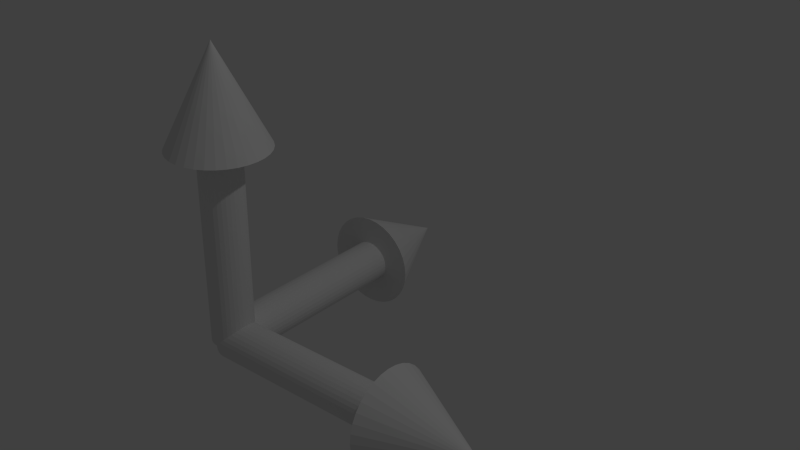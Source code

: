 # Source: gizmo.blend  (saved by Blender 2.68.0; exported with 4.5.12 LTS)
import bpy
from mathutils import Matrix  # noqa: F401  (used for matrix-valued properties, if any)

bpy.ops.wm.read_factory_settings(use_empty=True)
scene = bpy.context.scene
scene.name = 'Scene'

# ---- collections
col_collection_1 = bpy.data.collections.new('Collection 1'); scene.collection.children.link(col_collection_1)

# ---- materials (node trees are filled in below, after node groups)
mat_gizmo = bpy.data.materials.new('gizmo')
mat_gizmo.alpha_threshold = 0.0
mat_gizmo.use_transparent_shadow = False
mat_gizmo.roughness = 0.5
mat_gizmo.line_color = (0.0, 0.0, 0.0, 1.0)

# ---- material node trees

# ---- world
world_world = bpy.data.worlds.new('World'); scene.world = world_world
world_world.color = (0.05088, 0.05088, 0.05088)
world_world.use_sun_shadow = False
world_world.sun_shadow_jitter_overblur = 0.0
world_world.cycles.sampling_method = 'MANUAL'
world_world.cycles.sample_map_resolution = 256

# ---- cameras
cam_camera = bpy.data.cameras.new('Camera')
cam_camera.clip_end = 100.0
cam_camera.lens = 35.0
cam_camera.sensor_width = 32.0
cam_camera.sensor_height = 18.0
cam_camera.ortho_scale = 7.314
cam_camera.dof.focus_distance = 0.0
cam_camera.dof.aperture_fstop = 128.0

# ---- lights
light_lamp = bpy.data.lights.new('Lamp', 'POINT')
light_lamp.transmission_factor = 0.0
light_lamp.cutoff_distance = 30.0
light_lamp.energy = 100.0
light_lamp.shadow_buffer_clip_start = 1.001
light_lamp.shadow_soft_size = 0.1
light_lamp.shadow_maximum_resolution = 0.006
light_lamp.use_absolute_resolution = True
light_lamp.cycles.use_multiple_importance_sampling = False

# ---- meshes
me_cone_002 = bpy.data.meshes.new('Cone.002')
me_cone_002.from_pydata([(0.0, 0.3, 1.2), (0.05853, 0.2942, 1.2), (0.1148, 0.2772, 1.2), (0.1667, 0.2494, 1.2), (0.2121, 0.2121, 1.2), (0.2494, 0.1667, 1.2), (0.2772, 0.1148, 1.2), (0.2942, 0.05853, 1.2), (0.3, 2.265e-08, 1.2), (-0.001847, 0.00372, 1.8), (0.2942, -0.05853, 1.2), (0.2772, -0.1148, 1.2), (0.2494, -0.1667, 1.2), (0.2121, -0.2121, 1.2), (0.1667, -0.2494, 1.2), (0.1148, -0.2772, 1.2), (0.05853, -0.2942, 1.2), (-9.775e-08, -0.3, 1.2), (-0.05853, -0.2942, 1.2), (-0.1148, -0.2772, 1.2), (-0.1667, -0.2494, 1.2), (-0.2121, -0.2121, 1.2), (-0.2494, -0.1667, 1.2), (-0.2772, -0.1148, 1.2), (-0.2942, -0.05853, 1.2), (-0.3, 2.897e-07, 1.2), (-0.2942, 0.05853, 1.2), (-0.2772, 0.1148, 1.2), (-0.2494, 0.1667, 1.2), (-0.2121, 0.2121, 1.2), (-0.1667, 0.2494, 1.2), (-0.1148, 0.2772, 1.2), (-0.05853, 0.2942, 1.2), (-0.002611, 0.1315, 1.201), (0.02299, 0.1287, 1.2), (0.04767, 0.121, 1.2), (0.07049, 0.1087, 1.2), (0.09056, 0.09231, 1.2), (0.1071, 0.07245, 1.2), (0.1195, 0.04988, 1.2), (0.1273, 0.02546, 1.2), (0.1301, 0.0001288, 1.2), (0.128, -0.02513, 1.2), (0.1208, -0.04936, 1.199), (0.109, -0.07162, 1.199), (0.09296, -0.09106, 1.199), (0.07332, -0.1069, 1.199), (0.05082, -0.1186, 1.199), (0.02633, -0.1257, 1.199), (0.000793, -0.1278, 1.199), (-0.02481, -0.125, 1.199), (-0.04949, -0.1173, 1.2), (-0.0723, -0.105, 1.2), (-0.09237, -0.08865, 1.2), (-0.1089, -0.06879, 1.2), (-0.1213, -0.04622, 1.2), (-0.1291, -0.0218, 1.2), (-0.132, 0.003533, 1.2), (-0.1298, 0.0288, 1.2), (-0.1226, 0.05302, 1.2), (-0.1108, 0.07528, 1.201), (-0.09478, 0.09472, 1.201), (-0.07513, 0.1106, 1.201), (-0.05263, 0.1223, 1.201), (-0.02815, 0.1293, 1.201), (-0.0007353, 0.1277, 0.0006048), (0.02486, 0.1249, 0.0005378), (0.04955, 0.1172, 0.000451), (0.07236, 0.1049, 0.000348), (0.09243, 0.08854, 0.0002326), (0.109, 0.06868, 0.0001094), (0.1214, 0.0461, -1.711e-05), (0.1292, 0.02168, -0.0001419), (0.132, -0.003649, -0.0002601), (0.1298, -0.02891, -0.0003673), (0.1227, -0.05314, -0.0004595), (0.1109, -0.0754, -0.0005328), (0.09484, -0.09484, -0.0005847), (0.07519, -0.1107, -0.0006132), (0.05269, -0.1224, -0.000617), (0.0282, -0.1295, -0.000596), (0.002669, -0.1316, -0.0005511), (-0.02293, -0.1288, -0.000484), (-0.04761, -0.1211, -0.0003973), (-0.07043, -0.1088, -0.0002943), (-0.0905, -0.09243, -0.000179), (-0.1071, -0.07257, -5.567e-05), (-0.1195, -0.05, 7.075e-05), (-0.1272, -0.02557, 0.0001955), (-0.1301, -0.0002449, 0.0003138), (-0.1279, 0.02502, 0.000421), (-0.1208, 0.04925, 0.0005132), (-0.1089, 0.07151, 0.0005866), (-0.09291, 0.09094, 0.0006384), (-0.07326, 0.1068, 0.0006668), (-0.05076, 0.1185, 0.0006707), (-0.02627, 0.1256, 0.0006497)], [], [(31, 9, 32), (0, 9, 1), (32, 9, 0), (1, 9, 2), (30, 9, 31), (29, 9, 30), (28, 9, 29), (27, 9, 28), (26, 9, 27), (25, 9, 26), (24, 9, 25), (23, 9, 24), (22, 9, 23), (21, 9, 22), (20, 9, 21), (19, 9, 20), (18, 9, 19), (17, 9, 18), (16, 9, 17), (15, 9, 16), (14, 9, 15), (13, 9, 14), (12, 9, 13), (11, 9, 12), (10, 9, 11), (8, 9, 10), (7, 9, 8), (6, 9, 7), (5, 9, 6), (4, 9, 5), (3, 9, 4), (2, 9, 3), (19, 20, 52, 51), (38, 39, 71, 70), (16, 17, 49, 48), (32, 0, 33, 64), (13, 14, 46, 45), (29, 30, 62, 61), (10, 11, 43, 42), (26, 27, 59, 58), (23, 24, 56, 55), (5, 6, 39, 38), (20, 21, 53, 52), (17, 18, 50, 49), (14, 15, 47, 46), (30, 31, 63, 62), (11, 12, 44, 43), (27, 28, 60, 59), (24, 25, 57, 56), (6, 7, 40, 39), (21, 22, 54, 53), (3, 4, 37, 36), (1, 2, 35, 34), (18, 19, 51, 50), (0, 1, 34, 33), (15, 16, 48, 47), (31, 32, 64, 63), (12, 13, 45, 44), (28, 29, 61, 60), (8, 10, 42, 41), (25, 26, 58, 57), (7, 8, 41, 40), (22, 23, 55, 54), (4, 5, 38, 37), (2, 3, 36, 35), (65, 66, 67, 68, 69, 70, 71, 72, 73, 74, 75, 76, 77, 78, 79, 80, 81, 82, 83, 84, 85, 86, 87, 88, 89, 90, 91, 92, 93, 94, 95, 96), (35, 36, 68, 67), (64, 33, 65, 96), (61, 62, 94, 93), (58, 59, 91, 90), (55, 56, 88, 87), (52, 53, 85, 84), (49, 50, 82, 81), (46, 47, 79, 78), (43, 44, 76, 75), (40, 41, 73, 72), (37, 38, 70, 69), (34, 35, 67, 66), (63, 64, 96, 95), (60, 61, 93, 92), (57, 58, 90, 89), (54, 55, 87, 86), (51, 52, 84, 83), (48, 49, 81, 80), (45, 46, 78, 77), (42, 43, 75, 74), (39, 40, 72, 71), (36, 37, 69, 68), (33, 34, 66, 65), (62, 63, 95, 94), (59, 60, 92, 91), (56, 57, 89, 88), (53, 54, 86, 85), (50, 51, 83, 82), (47, 48, 80, 79), (44, 45, 77, 76), (41, 42, 74, 73)])
_uv = me_cone_002.uv_layers.new(name='UVMap')
_uv.uv.foreach_set('vector', [0.055, 0.43, 0.195, 0.43, 0.195, 0.57, 0.055, 0.43, 0.195, 0.43, 0.195, 0.57, 0.055, 0.43, 0.195, 0.43, 0.195, 0.57, 0.055, 0.43, 0.195, 0.43, 0.195, 0.57, 0.055, 0.43, 0.195, 0.43, 0.195, 0.57, 0.055, 0.43, 0.195, 0.43, 0.195, 0.57, 0.055, 0.43, 0.195, 0.43, 0.195, 0.57, 0.055, 0.43, 0.195, 0.43, 0.195, 0.57, 0.055, 0.43, 0.195, 0.43, 0.195, 0.57, 0.055, 0.43, 0.195, 0.43, 0.195, 0.57, 0.055, 0.43, 0.195, 0.43, 0.195, 0.57, 0.055, 0.43, 0.195, 0.43, 0.195, 0.57, 0.055, 0.43, 0.195, 0.43, 0.195, 0.57, 0.055, 0.43, 0.195, 0.43, 0.195, 0.57, 0.055, 0.43, 0.195, 0.43, 0.195, 0.57, 0.055, 0.43, 0.195, 0.43, 0.195, 0.57, 0.055, 0.43, 0.195, 0.43, 0.195, 0.57, 0.055, 0.43, 0.195, 0.43, 0.195, 0.57, 0.055, 0.43, 0.195, 0.43, 0.195, 0.57, 0.055, 0.43, 0.195, 0.43, 0.195, 0.57, 0.055, 0.43, 0.195, 0.43, 0.195, 0.57, 0.055, 0.43, 0.195, 0.43, 0.195, 0.57, 0.055, 0.43, 0.195, 0.43, 0.195, 0.57, 0.055, 0.43, 0.195, 0.43, 0.195, 0.57, 0.055, 0.43, 0.195, 0.43, 0.195, 0.57, 0.055, 0.43, 0.195, 0.43, 0.195, 0.57, 0.055, 0.43, 0.195, 0.43, 0.195, 0.57, 0.055, 0.43, 0.195, 0.43, 0.195, 0.57, 0.055, 0.43, 0.195, 0.43, 0.195, 0.57, 0.055, 0.43, 0.195, 0.43, 0.195, 0.57, 0.055, 0.43, 0.195, 0.43, 0.195, 0.57, 0.055, 0.43, 0.195, 0.43, 0.195, 0.57, 0.055, 0.43, 0.195, 0.43, 0.195, 0.57, 0.055, 0.57, 0.062, 0.437, 0.188, 0.437, 0.188, 0.563, 0.062, 0.563, 0.055, 0.43, 0.195, 0.43, 0.195, 0.57, 0.055, 0.57, 0.055, 0.43, 0.195, 0.43, 0.195, 0.57, 0.055, 0.57, 0.055, 0.43, 0.195, 0.43, 0.195, 0.57, 0.055, 0.57, 0.055, 0.43, 0.195, 0.43, 0.195, 0.57, 0.055, 0.57, 0.055, 0.43, 0.195, 0.43, 0.195, 0.57, 0.055, 0.57, 0.055, 0.43, 0.195, 0.43, 0.195, 0.57, 0.055, 0.57, 0.055, 0.43, 0.195, 0.43, 0.195, 0.57, 0.055, 0.57, 0.055, 0.43, 0.195, 0.43, 0.195, 0.57, 0.055, 0.57, 0.055, 0.43, 0.195, 0.43, 0.195, 0.57, 0.055, 0.57, 0.055, 0.43, 0.195, 0.43, 0.195, 0.57, 0.055, 0.57, 0.055, 0.43, 0.195, 0.43, 0.195, 0.57, 0.055, 0.57, 0.055, 0.43, 0.195, 0.43, 0.195, 0.57, 0.055, 0.57, 0.055, 0.43, 0.195, 0.43, 0.195, 0.57, 0.055, 0.57, 0.055, 0.43, 0.195, 0.43, 0.195, 0.57, 0.055, 0.57, 0.055, 0.43, 0.195, 0.43, 0.195, 0.57, 0.055, 0.57, 0.055, 0.43, 0.195, 0.43, 0.195, 0.57, 0.055, 0.57, 0.055, 0.43, 0.195, 0.43, 0.195, 0.57, 0.055, 0.57, 0.055, 0.43, 0.195, 0.43, 0.195, 0.57, 0.055, 0.57, 0.055, 0.43, 0.195, 0.43, 0.195, 0.57, 0.055, 0.57, 0.055, 0.43, 0.195, 0.43, 0.195, 0.57, 0.055, 0.57, 0.055, 0.43, 0.195, 0.43, 0.195, 0.57, 0.055, 0.57, 0.055, 0.43, 0.195, 0.43, 0.195, 0.57, 0.055, 0.57, 0.055, 0.43, 0.195, 0.43, 0.195, 0.57, 0.055, 0.57, 0.055, 0.43, 0.195, 0.43, 0.195, 0.57, 0.055, 0.57, 0.055, 0.43, 0.195, 0.43, 0.195, 0.57, 0.055, 0.57, 0.055, 0.43, 0.195, 0.43, 0.195, 0.57, 0.055, 0.57, 0.055, 0.43, 0.195, 0.43, 0.195, 0.57, 0.055, 0.57, 0.055, 0.43, 0.195, 0.43, 0.195, 0.57, 0.055, 0.57, 0.055, 0.43, 0.195, 0.43, 0.195, 0.57, 0.055, 0.57, 0.055, 0.43, 0.195, 0.43, 0.195, 0.57, 0.055, 0.57, 0.055, 0.43, 0.195, 0.43, 0.195, 0.57, 0.055, 0.57, 0.125, 0.563, 0.1373, 0.5618, 0.1491, 0.5582, 0.16, 0.5524, 0.1695, 0.5445, 0.1774, 0.535, 0.1832, 0.5241, 0.1868, 0.5123, 0.188, 0.5, 0.1868, 0.4877, 0.1832, 0.4759, 0.1774, 0.465, 0.1695, 0.4555, 0.16, 0.4476, 0.1491, 0.4418, 0.1373, 0.4382, 0.125, 0.437, 0.1127, 0.4382, 0.1009, 0.4418, 0.09, 0.4476, 0.08045, 0.4555, 0.07262, 0.465, 0.0668, 0.4759, 0.06321, 0.4877, 0.062, 0.5, 0.06321, 0.5123, 0.0668, 0.5241, 0.07262, 0.535, 0.08045, 0.5445, 0.09, 0.5524, 0.1009, 0.5582, 0.1127, 0.5618, 0.062, 0.437, 0.188, 0.437, 0.188, 0.563, 0.062, 0.563, 0.062, 0.437, 0.188, 0.437, 0.188, 0.563, 0.062, 0.563, 0.062, 0.437, 0.188, 0.437, 0.188, 0.563, 0.062, 0.563, 0.062, 0.437, 0.188, 0.437, 0.188, 0.563, 0.062, 0.563, 0.062, 0.437, 0.188, 0.437, 0.188, 0.563, 0.062, 0.563, 0.062, 0.437, 0.188, 0.437, 0.188, 0.563, 0.062, 0.563, 0.062, 0.437, 0.188, 0.437, 0.188, 0.563, 0.062, 0.563, 0.062, 0.437, 0.188, 0.437, 0.188, 0.563, 0.062, 0.563, 0.062, 0.437, 0.188, 0.437, 0.188, 0.563, 0.062, 0.563, 0.062, 0.437, 0.188, 0.437, 0.188, 0.563, 0.062, 0.563, 0.062, 0.437, 0.188, 0.437, 0.188, 0.563, 0.062, 0.563, 0.062, 0.437, 0.188, 0.437, 0.188, 0.563, 0.062, 0.563, 0.062, 0.437, 0.188, 0.437, 0.188, 0.563, 0.062, 0.563, 0.062, 0.437, 0.188, 0.437, 0.188, 0.563, 0.062, 0.563, 0.062, 0.437, 0.188, 0.437, 0.188, 0.563, 0.062, 0.563, 0.062, 0.437, 0.188, 0.437, 0.188, 0.563, 0.062, 0.563, 0.062, 0.437, 0.188, 0.437, 0.188, 0.563, 0.062, 0.563, 0.062, 0.437, 0.188, 0.437, 0.188, 0.563, 0.062, 0.563, 0.062, 0.437, 0.188, 0.437, 0.188, 0.563, 0.062, 0.563, 0.062, 0.437, 0.188, 0.437, 0.188, 0.563, 0.062, 0.563, 0.062, 0.437, 0.188, 0.437, 0.188, 0.563, 0.062, 0.563, 0.062, 0.437, 0.188, 0.437, 0.188, 0.563, 0.062, 0.563, 0.062, 0.437, 0.188, 0.437, 0.188, 0.563, 0.062, 0.563, 0.062, 0.437, 0.188, 0.437, 0.188, 0.563, 0.062, 0.563, 0.062, 0.437, 0.188, 0.437, 0.188, 0.563, 0.062, 0.563, 0.062, 0.437, 0.188, 0.437, 0.188, 0.563, 0.062, 0.563, 0.062, 0.437, 0.188, 0.437, 0.188, 0.563, 0.062, 0.563, 0.062, 0.437, 0.188, 0.437, 0.188, 0.563, 0.062, 0.563, 0.062, 0.437, 0.188, 0.437, 0.188, 0.563, 0.062, 0.563, 0.062, 0.437, 0.188, 0.437, 0.188, 0.563, 0.062, 0.563, 0.062, 0.437, 0.188, 0.437, 0.188, 0.563, 0.062, 0.563])
me_cone_002.materials.append(mat_gizmo)
me_cone_002.use_remesh_preserve_volume = False
me_cone_002.use_remesh_preserve_attributes = False
me_cone_002.use_mirror_vertex_groups = False
me_cone_002.update()
me_cone_001 = bpy.data.meshes.new('Cone.001')
me_cone_001.from_pydata([(0.0, 0.3, 1.2), (0.05853, 0.2942, 1.2), (0.1148, 0.2772, 1.2), (0.1667, 0.2494, 1.2), (0.2121, 0.2121, 1.2), (0.2494, 0.1667, 1.2), (0.2772, 0.1148, 1.2), (0.2942, 0.05853, 1.2), (0.3, 2.265e-08, 1.2), (-0.00206, 0.003863, 1.8), (0.2942, -0.05853, 1.2), (0.2772, -0.1148, 1.2), (0.2494, -0.1667, 1.2), (0.2121, -0.2121, 1.2), (0.1667, -0.2494, 1.2), (0.1148, -0.2772, 1.2), (0.05853, -0.2942, 1.2), (-9.775e-08, -0.3, 1.2), (-0.05853, -0.2942, 1.2), (-0.1148, -0.2772, 1.2), (-0.1667, -0.2494, 1.2), (-0.2121, -0.2121, 1.2), (-0.2494, -0.1667, 1.2), (-0.2772, -0.1148, 1.2), (-0.2942, -0.05853, 1.2), (-0.3, 2.897e-07, 1.2), (-0.2942, 0.05853, 1.2), (-0.2772, 0.1148, 1.2), (-0.2494, 0.1667, 1.2), (-0.2121, 0.2121, 1.2), (-0.1667, 0.2494, 1.2), (-0.1148, 0.2772, 1.2), (-0.05853, 0.2942, 1.2), (-0.001018, 0.1304, 1.201), (0.02406, 0.128, 1.2), (0.04817, 0.1206, 1.2), (0.07039, 0.1088, 1.2), (0.08986, 0.09278, 1.2), (0.1058, 0.0733, 1.2), (0.1177, 0.05108, 1.2), (0.125, 0.02697, 1.2), (0.1275, 0.001898, 1.2), (0.125, -0.02318, 1.2), (0.1177, -0.04729, 1.199), (0.1058, -0.06951, 1.199), (0.08987, -0.08898, 1.199), (0.07039, -0.105, 1.199), (0.04817, -0.1168, 1.199), (0.02406, -0.1242, 1.199), (-0.001011, -0.1266, 1.199), (-0.02608, -0.1242, 1.199), (-0.05019, -0.1168, 1.2), (-0.07241, -0.105, 1.2), (-0.09189, -0.08898, 1.2), (-0.1079, -0.0695, 1.2), (-0.1198, -0.04728, 1.2), (-0.1271, -0.02317, 1.2), (-0.1295, 0.001905, 1.2), (-0.1271, 0.02698, 1.2), (-0.1198, 0.05109, 1.2), (-0.1079, 0.07331, 1.201), (-0.0919, 0.09279, 1.201), (-0.07242, 0.1088, 1.201), (-0.0502, 0.1206, 1.201), (-0.02609, 0.128, 1.201), (0.001075, 0.1265, 0.0006286), (0.02615, 0.124, 0.0005546), (0.05026, 0.1167, 0.0004603), (0.07248, 0.1048, 0.0003495), (0.09195, 0.08886, 0.0002264), (0.1079, 0.06938, 9.561e-05), (0.1198, 0.04716, -3.779e-05), (0.1271, 0.02305, -0.0001686), (0.1296, -0.002025, -0.0002918), (0.1271, -0.0271, -0.0004028), (0.1198, -0.05121, -0.0004972), (0.1079, -0.07343, -0.0005714), (0.09196, -0.09291, -0.0006226), (0.07248, -0.1089, -0.0006487), (0.05026, -0.1208, -0.0006488), (0.02616, -0.1281, -0.0006229), (0.001082, -0.1305, -0.0005719), (-0.02399, -0.1281, -0.0004979), (-0.0481, -0.1208, -0.0004038), (-0.07032, -0.1089, -0.0002929), (-0.0898, -0.0929, -0.0001698), (-0.1058, -0.07342, -3.898e-05), (-0.1177, -0.0512, 9.441e-05), (-0.125, -0.02709, 0.0002252), (-0.1274, -0.002018, 0.0003485), (-0.125, 0.02306, 0.0004594), (-0.1177, 0.04717, 0.0005538), (-0.1058, 0.06939, 0.0006281), (-0.0898, 0.08886, 0.0006791), (-0.07033, 0.1048, 0.0007053), (-0.04811, 0.1167, 0.0007054), (-0.024, 0.124, 0.0006795)], [], [(31, 9, 32), (0, 9, 1), (32, 9, 0), (1, 9, 2), (30, 9, 31), (29, 9, 30), (28, 9, 29), (27, 9, 28), (26, 9, 27), (25, 9, 26), (24, 9, 25), (23, 9, 24), (22, 9, 23), (21, 9, 22), (20, 9, 21), (19, 9, 20), (18, 9, 19), (17, 9, 18), (16, 9, 17), (15, 9, 16), (14, 9, 15), (13, 9, 14), (12, 9, 13), (11, 9, 12), (10, 9, 11), (8, 9, 10), (7, 9, 8), (6, 9, 7), (5, 9, 6), (4, 9, 5), (3, 9, 4), (2, 9, 3), (19, 20, 52, 51), (38, 39, 71, 70), (16, 17, 49, 48), (32, 0, 33, 64), (13, 14, 46, 45), (29, 30, 62, 61), (10, 11, 43, 42), (26, 27, 59, 58), (23, 24, 56, 55), (5, 6, 39, 38), (20, 21, 53, 52), (17, 18, 50, 49), (14, 15, 47, 46), (30, 31, 63, 62), (11, 12, 44, 43), (27, 28, 60, 59), (24, 25, 57, 56), (6, 7, 40, 39), (21, 22, 54, 53), (3, 4, 37, 36), (1, 2, 35, 34), (18, 19, 51, 50), (0, 1, 34, 33), (15, 16, 48, 47), (31, 32, 64, 63), (12, 13, 45, 44), (28, 29, 61, 60), (8, 10, 42, 41), (25, 26, 58, 57), (7, 8, 41, 40), (22, 23, 55, 54), (4, 5, 38, 37), (2, 3, 36, 35), (65, 66, 67, 68, 69, 70, 71, 72, 73, 74, 75, 76, 77, 78, 79, 80, 81, 82, 83, 84, 85, 86, 87, 88, 89, 90, 91, 92, 93, 94, 95, 96), (35, 36, 68, 67), (64, 33, 65, 96), (61, 62, 94, 93), (58, 59, 91, 90), (55, 56, 88, 87), (52, 53, 85, 84), (49, 50, 82, 81), (46, 47, 79, 78), (43, 44, 76, 75), (40, 41, 73, 72), (37, 38, 70, 69), (34, 35, 67, 66), (63, 64, 96, 95), (60, 61, 93, 92), (57, 58, 90, 89), (54, 55, 87, 86), (51, 52, 84, 83), (48, 49, 81, 80), (45, 46, 78, 77), (42, 43, 75, 74), (39, 40, 72, 71), (36, 37, 69, 68), (33, 34, 66, 65), (62, 63, 95, 94), (59, 60, 92, 91), (56, 57, 89, 88), (53, 54, 86, 85), (50, 51, 83, 82), (47, 48, 80, 79), (44, 45, 77, 76), (41, 42, 74, 73)])
_uv = me_cone_001.uv_layers.new(name='UVMap')
_uv.uv.foreach_set('vector', [0.416, 0.416, 0.584, 0.416, 0.584, 0.584, 0.416, 0.416, 0.584, 0.416, 0.584, 0.584, 0.416, 0.416, 0.584, 0.416, 0.584, 0.584, 0.416, 0.416, 0.584, 0.416, 0.584, 0.584, 0.416, 0.416, 0.584, 0.416, 0.584, 0.584, 0.416, 0.416, 0.584, 0.416, 0.584, 0.584, 0.416, 0.416, 0.584, 0.416, 0.584, 0.584, 0.416, 0.416, 0.584, 0.416, 0.584, 0.584, 0.416, 0.416, 0.584, 0.416, 0.584, 0.584, 0.416, 0.416, 0.584, 0.416, 0.584, 0.584, 0.416, 0.416, 0.584, 0.416, 0.584, 0.584, 0.416, 0.416, 0.584, 0.416, 0.584, 0.584, 0.416, 0.416, 0.584, 0.416, 0.584, 0.584, 0.416, 0.416, 0.584, 0.416, 0.584, 0.584, 0.416, 0.416, 0.584, 0.416, 0.584, 0.584, 0.416, 0.416, 0.584, 0.416, 0.584, 0.584, 0.416, 0.416, 0.584, 0.416, 0.584, 0.584, 0.416, 0.416, 0.584, 0.416, 0.584, 0.584, 0.416, 0.416, 0.584, 0.416, 0.584, 0.584, 0.416, 0.416, 0.584, 0.416, 0.584, 0.584, 0.416, 0.416, 0.584, 0.416, 0.584, 0.584, 0.416, 0.416, 0.584, 0.416, 0.584, 0.584, 0.416, 0.416, 0.584, 0.416, 0.584, 0.584, 0.416, 0.416, 0.584, 0.416, 0.584, 0.584, 0.416, 0.416, 0.584, 0.416, 0.584, 0.584, 0.416, 0.416, 0.584, 0.416, 0.584, 0.584, 0.416, 0.416, 0.584, 0.416, 0.584, 0.584, 0.416, 0.416, 0.584, 0.416, 0.584, 0.584, 0.416, 0.416, 0.584, 0.416, 0.584, 0.584, 0.416, 0.416, 0.584, 0.416, 0.584, 0.584, 0.416, 0.416, 0.584, 0.416, 0.584, 0.584, 0.416, 0.416, 0.584, 0.416, 0.584, 0.584, 0.416, 0.416, 0.584, 0.416, 0.584, 0.584, 0.416, 0.584, 0.4412, 0.4412, 0.5588, 0.4412, 0.5588, 0.5588, 0.4412, 0.5588, 0.416, 0.416, 0.584, 0.416, 0.584, 0.584, 0.416, 0.584, 0.416, 0.416, 0.584, 0.416, 0.584, 0.584, 0.416, 0.584, 0.416, 0.416, 0.584, 0.416, 0.584, 0.584, 0.416, 0.584, 0.416, 0.416, 0.584, 0.416, 0.584, 0.584, 0.416, 0.584, 0.416, 0.416, 0.584, 0.416, 0.584, 0.584, 0.416, 0.584, 0.416, 0.416, 0.584, 0.416, 0.584, 0.584, 0.416, 0.584, 0.416, 0.416, 0.584, 0.416, 0.584, 0.584, 0.416, 0.584, 0.416, 0.416, 0.584, 0.416, 0.584, 0.584, 0.416, 0.584, 0.416, 0.416, 0.584, 0.416, 0.584, 0.584, 0.416, 0.584, 0.416, 0.416, 0.584, 0.416, 0.584, 0.584, 0.416, 0.584, 0.416, 0.416, 0.584, 0.416, 0.584, 0.584, 0.416, 0.584, 0.416, 0.416, 0.584, 0.416, 0.584, 0.584, 0.416, 0.584, 0.416, 0.416, 0.584, 0.416, 0.584, 0.584, 0.416, 0.584, 0.416, 0.416, 0.584, 0.416, 0.584, 0.584, 0.416, 0.584, 0.416, 0.416, 0.584, 0.416, 0.584, 0.584, 0.416, 0.584, 0.416, 0.416, 0.584, 0.416, 0.584, 0.584, 0.416, 0.584, 0.416, 0.416, 0.584, 0.416, 0.584, 0.584, 0.416, 0.584, 0.416, 0.416, 0.584, 0.416, 0.584, 0.584, 0.416, 0.584, 0.416, 0.416, 0.584, 0.416, 0.584, 0.584, 0.416, 0.584, 0.416, 0.416, 0.584, 0.416, 0.584, 0.584, 0.416, 0.584, 0.416, 0.416, 0.584, 0.416, 0.584, 0.584, 0.416, 0.584, 0.416, 0.416, 0.584, 0.416, 0.584, 0.584, 0.416, 0.584, 0.416, 0.416, 0.584, 0.416, 0.584, 0.584, 0.416, 0.584, 0.416, 0.416, 0.584, 0.416, 0.584, 0.584, 0.416, 0.584, 0.416, 0.416, 0.584, 0.416, 0.584, 0.584, 0.416, 0.584, 0.416, 0.416, 0.584, 0.416, 0.584, 0.584, 0.416, 0.584, 0.416, 0.416, 0.584, 0.416, 0.584, 0.584, 0.416, 0.584, 0.416, 0.416, 0.584, 0.416, 0.584, 0.584, 0.416, 0.584, 0.416, 0.416, 0.584, 0.416, 0.584, 0.584, 0.416, 0.584, 0.416, 0.416, 0.584, 0.416, 0.584, 0.584, 0.416, 0.584, 0.416, 0.416, 0.584, 0.416, 0.584, 0.584, 0.416, 0.584, 0.5, 0.5588, 0.5115, 0.5577, 0.5225, 0.5543, 0.5327, 0.5489, 0.5416, 0.5416, 0.5489, 0.5327, 0.5543, 0.5225, 0.5577, 0.5115, 0.5588, 0.5, 0.5577, 0.4885, 0.5543, 0.4775, 0.5489, 0.4673, 0.5416, 0.4584, 0.5327, 0.4511, 0.5225, 0.4457, 0.5115, 0.4423, 0.5, 0.4412, 0.4885, 0.4423, 0.4775, 0.4457, 0.4673, 0.4511, 0.4584, 0.4584, 0.4511, 0.4673, 0.4457, 0.4775, 0.4423, 0.4885, 0.4412, 0.5, 0.4423, 0.5115, 0.4457, 0.5225, 0.4511, 0.5327, 0.4584, 0.5416, 0.4673, 0.5489, 0.4775, 0.5543, 0.4885, 0.5577, 0.4412, 0.4412, 0.5588, 0.4412, 0.5588, 0.5588, 0.4412, 0.5588, 0.4412, 0.4412, 0.5588, 0.4412, 0.5588, 0.5588, 0.4412, 0.5588, 0.4412, 0.4412, 0.5588, 0.4412, 0.5588, 0.5588, 0.4412, 0.5588, 0.4412, 0.4412, 0.5588, 0.4412, 0.5588, 0.5588, 0.4412, 0.5588, 0.4412, 0.4412, 0.5588, 0.4412, 0.5588, 0.5588, 0.4412, 0.5588, 0.4412, 0.4412, 0.5588, 0.4412, 0.5588, 0.5588, 0.4412, 0.5588, 0.4412, 0.4412, 0.5588, 0.4412, 0.5588, 0.5588, 0.4412, 0.5588, 0.4412, 0.4412, 0.5588, 0.4412, 0.5588, 0.5588, 0.4412, 0.5588, 0.4412, 0.4412, 0.5588, 0.4412, 0.5588, 0.5588, 0.4412, 0.5588, 0.4412, 0.4412, 0.5588, 0.4412, 0.5588, 0.5588, 0.4412, 0.5588, 0.4412, 0.4412, 0.5588, 0.4412, 0.5588, 0.5588, 0.4412, 0.5588, 0.4412, 0.4412, 0.5588, 0.4412, 0.5588, 0.5588, 0.4412, 0.5588, 0.4412, 0.4412, 0.5588, 0.4412, 0.5588, 0.5588, 0.4412, 0.5588, 0.4412, 0.4412, 0.5588, 0.4412, 0.5588, 0.5588, 0.4412, 0.5588, 0.4412, 0.4412, 0.5588, 0.4412, 0.5588, 0.5588, 0.4412, 0.5588, 0.4412, 0.4412, 0.5588, 0.4412, 0.5588, 0.5588, 0.4412, 0.5588, 0.4412, 0.4412, 0.5588, 0.4412, 0.5588, 0.5588, 0.4412, 0.5588, 0.4412, 0.4412, 0.5588, 0.4412, 0.5588, 0.5588, 0.4412, 0.5588, 0.4412, 0.4412, 0.5588, 0.4412, 0.5588, 0.5588, 0.4412, 0.5588, 0.4412, 0.4412, 0.5588, 0.4412, 0.5588, 0.5588, 0.4412, 0.5588, 0.4412, 0.4412, 0.5588, 0.4412, 0.5588, 0.5588, 0.4412, 0.5588, 0.4412, 0.4412, 0.5588, 0.4412, 0.5588, 0.5588, 0.4412, 0.5588, 0.4412, 0.4412, 0.5588, 0.4412, 0.5588, 0.5588, 0.4412, 0.5588, 0.4412, 0.4412, 0.5588, 0.4412, 0.5588, 0.5588, 0.4412, 0.5588, 0.4412, 0.4412, 0.5588, 0.4412, 0.5588, 0.5588, 0.4412, 0.5588, 0.4412, 0.4412, 0.5588, 0.4412, 0.5588, 0.5588, 0.4412, 0.5588, 0.4412, 0.4412, 0.5588, 0.4412, 0.5588, 0.5588, 0.4412, 0.5588, 0.4412, 0.4412, 0.5588, 0.4412, 0.5588, 0.5588, 0.4412, 0.5588, 0.4412, 0.4412, 0.5588, 0.4412, 0.5588, 0.5588, 0.4412, 0.5588, 0.4412, 0.4412, 0.5588, 0.4412, 0.5588, 0.5588, 0.4412, 0.5588, 0.4412, 0.4412, 0.5588, 0.4412, 0.5588, 0.5588, 0.4412, 0.5588])
me_cone_001.materials.append(mat_gizmo)
me_cone_001.use_remesh_preserve_volume = False
me_cone_001.use_remesh_preserve_attributes = False
me_cone_001.use_mirror_vertex_groups = False
me_cone_001.update()
me_cone = bpy.data.meshes.new('Cone')
me_cone.from_pydata([(0.0, 0.3, 1.2), (0.05853, 0.2942, 1.2), (0.1148, 0.2772, 1.2), (0.1667, 0.2494, 1.2), (0.2121, 0.2121, 1.2), (0.2494, 0.1667, 1.2), (0.2772, 0.1148, 1.2), (0.2942, 0.05853, 1.2), (0.3, 2.265e-08, 1.2), (0.0, 0.0, 1.8), (0.2942, -0.05853, 1.2), (0.2772, -0.1148, 1.2), (0.2494, -0.1667, 1.2), (0.2121, -0.2121, 1.2), (0.1667, -0.2494, 1.2), (0.1148, -0.2772, 1.2), (0.05853, -0.2942, 1.2), (-9.775e-08, -0.3, 1.2), (-0.05853, -0.2942, 1.2), (-0.1148, -0.2772, 1.2), (-0.1667, -0.2494, 1.2), (-0.2121, -0.2121, 1.2), (-0.2494, -0.1667, 1.2), (-0.2772, -0.1148, 1.2), (-0.2942, -0.05853, 1.2), (-0.3, 2.897e-07, 1.2), (-0.2942, 0.05853, 1.2), (-0.2772, 0.1148, 1.2), (-0.2494, 0.1667, 1.2), (-0.2121, 0.2121, 1.2), (-0.1667, 0.2494, 1.2), (-0.1148, 0.2772, 1.2), (-0.05853, 0.2942, 1.2), (2.391e-08, 0.1285, 1.2), (0.02507, 0.1261, 1.2), (0.04918, 0.1187, 1.2), (0.0714, 0.1069, 1.2), (0.09088, 0.09088, 1.2), (0.1069, 0.0714, 1.2), (0.1187, 0.04918, 1.2), (0.1261, 0.02507, 1.2), (0.1285, 5.773e-08, 1.2), (0.1261, -0.02507, 1.2), (0.1187, -0.04918, 1.2), (0.1069, -0.0714, 1.2), (0.09088, -0.09088, 1.2), (0.0714, -0.1069, 1.2), (0.04918, -0.1187, 1.2), (0.02507, -0.1261, 1.2), (-1.797e-08, -0.1285, 1.2), (-0.02507, -0.1261, 1.2), (-0.04918, -0.1187, 1.2), (-0.0714, -0.1069, 1.2), (-0.09088, -0.09088, 1.2), (-0.1069, -0.0714, 1.2), (-0.1187, -0.04918, 1.2), (-0.1261, -0.02507, 1.2), (-0.1285, 1.721e-07, 1.2), (-0.1261, 0.02507, 1.2), (-0.1187, 0.04918, 1.2), (-0.1069, 0.0714, 1.2), (-0.09088, 0.09088, 1.2), (-0.0714, 0.1069, 1.2), (-0.04918, 0.1187, 1.2), (-0.02507, 0.1261, 1.2), (5.603e-08, 0.1285, 0.0), (0.02507, 0.1261, 0.0), (0.04918, 0.1187, 0.0), (0.0714, 0.1069, 0.0), (0.09088, 0.09088, 0.0), (0.1069, 0.0714, 0.0), (0.1187, 0.04918, 0.0), (0.1261, 0.02507, 0.0), (0.1285, 5.773e-08, 0.0), (0.1261, -0.02507, 0.0), (0.1187, -0.04918, 0.0), (0.1069, -0.0714, 0.0), (0.09088, -0.09088, 0.0), (0.0714, -0.1069, 0.0), (0.04918, -0.1187, 0.0), (0.02507, -0.1261, 0.0), (1.415e-08, -0.1285, 0.0), (-0.02507, -0.1261, 0.0), (-0.04918, -0.1187, 0.0), (-0.0714, -0.1069, 0.0), (-0.09088, -0.09088, 0.0), (-0.1069, -0.0714, 0.0), (-0.1187, -0.04918, 0.0), (-0.1261, -0.02507, 0.0), (-0.1285, 1.721e-07, 0.0), (-0.1261, 0.02507, 0.0), (-0.1187, 0.04918, 0.0), (-0.1069, 0.0714, 0.0), (-0.09088, 0.09088, 0.0), (-0.0714, 0.1069, 0.0), (-0.04918, 0.1187, 0.0), (-0.02507, 0.1261, 0.0)], [], [(31, 9, 32), (0, 9, 1), (32, 9, 0), (1, 9, 2), (30, 9, 31), (29, 9, 30), (28, 9, 29), (27, 9, 28), (26, 9, 27), (25, 9, 26), (24, 9, 25), (23, 9, 24), (22, 9, 23), (21, 9, 22), (20, 9, 21), (19, 9, 20), (18, 9, 19), (17, 9, 18), (16, 9, 17), (15, 9, 16), (14, 9, 15), (13, 9, 14), (12, 9, 13), (11, 9, 12), (10, 9, 11), (8, 9, 10), (7, 9, 8), (6, 9, 7), (5, 9, 6), (4, 9, 5), (3, 9, 4), (2, 9, 3), (19, 20, 52, 51), (38, 39, 71, 70), (16, 17, 49, 48), (32, 0, 33, 64), (13, 14, 46, 45), (29, 30, 62, 61), (10, 11, 43, 42), (26, 27, 59, 58), (23, 24, 56, 55), (5, 6, 39, 38), (20, 21, 53, 52), (17, 18, 50, 49), (14, 15, 47, 46), (30, 31, 63, 62), (11, 12, 44, 43), (27, 28, 60, 59), (24, 25, 57, 56), (6, 7, 40, 39), (21, 22, 54, 53), (3, 4, 37, 36), (1, 2, 35, 34), (18, 19, 51, 50), (0, 1, 34, 33), (15, 16, 48, 47), (31, 32, 64, 63), (12, 13, 45, 44), (28, 29, 61, 60), (8, 10, 42, 41), (25, 26, 58, 57), (7, 8, 41, 40), (22, 23, 55, 54), (4, 5, 38, 37), (2, 3, 36, 35), (65, 66, 67, 68, 69, 70, 71, 72, 73, 74, 75, 76, 77, 78, 79, 80, 81, 82, 83, 84, 85, 86, 87, 88, 89, 90, 91, 92, 93, 94, 95, 96), (35, 36, 68, 67), (64, 33, 65, 96), (61, 62, 94, 93), (58, 59, 91, 90), (55, 56, 88, 87), (52, 53, 85, 84), (49, 50, 82, 81), (46, 47, 79, 78), (43, 44, 76, 75), (40, 41, 73, 72), (37, 38, 70, 69), (34, 35, 67, 66), (63, 64, 96, 95), (60, 61, 93, 92), (57, 58, 90, 89), (54, 55, 87, 86), (51, 52, 84, 83), (48, 49, 81, 80), (45, 46, 78, 77), (42, 43, 75, 74), (39, 40, 72, 71), (36, 37, 69, 68), (33, 34, 66, 65), (62, 63, 95, 94), (59, 60, 92, 91), (56, 57, 89, 88), (53, 54, 86, 85), (50, 51, 83, 82), (47, 48, 80, 79), (44, 45, 77, 76), (41, 42, 74, 73)])
_uv = me_cone.uv_layers.new(name='UVMap')
_uv.uv.foreach_set('vector', [0.815, 0.44, 0.935, 0.44, 0.935, 0.56, 0.815, 0.44, 0.935, 0.44, 0.935, 0.56, 0.815, 0.44, 0.935, 0.44, 0.935, 0.56, 0.815, 0.44, 0.935, 0.44, 0.935, 0.56, 0.815, 0.44, 0.935, 0.44, 0.935, 0.56, 0.815, 0.44, 0.935, 0.44, 0.935, 0.56, 0.815, 0.44, 0.935, 0.44, 0.935, 0.56, 0.815, 0.44, 0.935, 0.44, 0.935, 0.56, 0.815, 0.44, 0.935, 0.44, 0.935, 0.56, 0.815, 0.44, 0.935, 0.44, 0.935, 0.56, 0.815, 0.44, 0.935, 0.44, 0.935, 0.56, 0.815, 0.44, 0.935, 0.44, 0.935, 0.56, 0.815, 0.44, 0.935, 0.44, 0.935, 0.56, 0.815, 0.44, 0.935, 0.44, 0.935, 0.56, 0.815, 0.44, 0.935, 0.44, 0.935, 0.56, 0.815, 0.44, 0.935, 0.44, 0.935, 0.56, 0.815, 0.44, 0.935, 0.44, 0.935, 0.56, 0.815, 0.44, 0.935, 0.44, 0.935, 0.56, 0.815, 0.44, 0.935, 0.44, 0.935, 0.56, 0.815, 0.44, 0.935, 0.44, 0.935, 0.56, 0.815, 0.44, 0.935, 0.44, 0.935, 0.56, 0.815, 0.44, 0.935, 0.44, 0.935, 0.56, 0.815, 0.44, 0.935, 0.44, 0.935, 0.56, 0.815, 0.44, 0.935, 0.44, 0.935, 0.56, 0.815, 0.44, 0.935, 0.44, 0.935, 0.56, 0.815, 0.44, 0.935, 0.44, 0.935, 0.56, 0.815, 0.44, 0.935, 0.44, 0.935, 0.56, 0.815, 0.44, 0.935, 0.44, 0.935, 0.56, 0.815, 0.44, 0.935, 0.44, 0.935, 0.56, 0.815, 0.44, 0.935, 0.44, 0.935, 0.56, 0.815, 0.44, 0.935, 0.44, 0.935, 0.56, 0.815, 0.44, 0.935, 0.44, 0.935, 0.56, 0.815, 0.44, 0.935, 0.44, 0.935, 0.56, 0.815, 0.56, 0.8426, 0.4676, 0.9074, 0.4676, 0.9074, 0.5324, 0.8426, 0.5324, 0.815, 0.44, 0.935, 0.44, 0.935, 0.56, 0.815, 0.56, 0.815, 0.44, 0.935, 0.44, 0.935, 0.56, 0.815, 0.56, 0.815, 0.44, 0.935, 0.44, 0.935, 0.56, 0.815, 0.56, 0.815, 0.44, 0.935, 0.44, 0.935, 0.56, 0.815, 0.56, 0.815, 0.44, 0.935, 0.44, 0.935, 0.56, 0.815, 0.56, 0.815, 0.44, 0.935, 0.44, 0.935, 0.56, 0.815, 0.56, 0.815, 0.44, 0.935, 0.44, 0.935, 0.56, 0.815, 0.56, 0.815, 0.44, 0.935, 0.44, 0.935, 0.56, 0.815, 0.56, 0.815, 0.44, 0.935, 0.44, 0.935, 0.56, 0.815, 0.56, 0.815, 0.44, 0.935, 0.44, 0.935, 0.56, 0.815, 0.56, 0.815, 0.44, 0.935, 0.44, 0.935, 0.56, 0.815, 0.56, 0.815, 0.44, 0.935, 0.44, 0.935, 0.56, 0.815, 0.56, 0.815, 0.44, 0.935, 0.44, 0.935, 0.56, 0.815, 0.56, 0.815, 0.44, 0.935, 0.44, 0.935, 0.56, 0.815, 0.56, 0.815, 0.44, 0.935, 0.44, 0.935, 0.56, 0.815, 0.56, 0.815, 0.44, 0.935, 0.44, 0.935, 0.56, 0.815, 0.56, 0.815, 0.44, 0.935, 0.44, 0.935, 0.56, 0.815, 0.56, 0.815, 0.44, 0.935, 0.44, 0.935, 0.56, 0.815, 0.56, 0.815, 0.44, 0.935, 0.44, 0.935, 0.56, 0.815, 0.56, 0.815, 0.44, 0.935, 0.44, 0.935, 0.56, 0.815, 0.56, 0.815, 0.44, 0.935, 0.44, 0.935, 0.56, 0.815, 0.56, 0.815, 0.44, 0.935, 0.44, 0.935, 0.56, 0.815, 0.56, 0.815, 0.44, 0.935, 0.44, 0.935, 0.56, 0.815, 0.56, 0.815, 0.44, 0.935, 0.44, 0.935, 0.56, 0.815, 0.56, 0.815, 0.44, 0.935, 0.44, 0.935, 0.56, 0.815, 0.56, 0.815, 0.44, 0.935, 0.44, 0.935, 0.56, 0.815, 0.56, 0.815, 0.44, 0.935, 0.44, 0.935, 0.56, 0.815, 0.56, 0.815, 0.44, 0.935, 0.44, 0.935, 0.56, 0.815, 0.56, 0.815, 0.44, 0.935, 0.44, 0.935, 0.56, 0.815, 0.56, 0.815, 0.44, 0.935, 0.44, 0.935, 0.56, 0.815, 0.56, 0.815, 0.44, 0.935, 0.44, 0.935, 0.56, 0.815, 0.56, 0.875, 0.5324, 0.8813, 0.5318, 0.8874, 0.5299, 0.893, 0.5269, 0.8979, 0.5229, 0.9019, 0.518, 0.9049, 0.5124, 0.9068, 0.5063, 0.9074, 0.5, 0.9068, 0.4937, 0.9049, 0.4876, 0.9019, 0.482, 0.8979, 0.4771, 0.893, 0.4731, 0.8874, 0.4701, 0.8813, 0.4682, 0.875, 0.4676, 0.8687, 0.4682, 0.8626, 0.4701, 0.857, 0.4731, 0.8521, 0.4771, 0.8481, 0.482, 0.8451, 0.4876, 0.8432, 0.4937, 0.8426, 0.5, 0.8432, 0.5063, 0.8451, 0.5124, 0.8481, 0.518, 0.8521, 0.5229, 0.857, 0.5269, 0.8626, 0.5299, 0.8687, 0.5318, 0.8426, 0.4676, 0.9074, 0.4676, 0.9074, 0.5324, 0.8426, 0.5324, 0.8426, 0.4676, 0.9074, 0.4676, 0.9074, 0.5324, 0.8426, 0.5324, 0.8426, 0.4676, 0.9074, 0.4676, 0.9074, 0.5324, 0.8426, 0.5324, 0.8426, 0.4676, 0.9074, 0.4676, 0.9074, 0.5324, 0.8426, 0.5324, 0.8426, 0.4676, 0.9074, 0.4676, 0.9074, 0.5324, 0.8426, 0.5324, 0.8426, 0.4676, 0.9074, 0.4676, 0.9074, 0.5324, 0.8426, 0.5324, 0.8426, 0.4676, 0.9074, 0.4676, 0.9074, 0.5324, 0.8426, 0.5324, 0.8426, 0.4676, 0.9074, 0.4676, 0.9074, 0.5324, 0.8426, 0.5324, 0.8426, 0.4676, 0.9074, 0.4676, 0.9074, 0.5324, 0.8426, 0.5324, 0.8426, 0.4676, 0.9074, 0.4676, 0.9074, 0.5324, 0.8426, 0.5324, 0.8426, 0.4676, 0.9074, 0.4676, 0.9074, 0.5324, 0.8426, 0.5324, 0.8426, 0.4676, 0.9074, 0.4676, 0.9074, 0.5324, 0.8426, 0.5324, 0.8426, 0.4676, 0.9074, 0.4676, 0.9074, 0.5324, 0.8426, 0.5324, 0.8426, 0.4676, 0.9074, 0.4676, 0.9074, 0.5324, 0.8426, 0.5324, 0.8426, 0.4676, 0.9074, 0.4676, 0.9074, 0.5324, 0.8426, 0.5324, 0.8426, 0.4676, 0.9074, 0.4676, 0.9074, 0.5324, 0.8426, 0.5324, 0.8426, 0.4676, 0.9074, 0.4676, 0.9074, 0.5324, 0.8426, 0.5324, 0.8426, 0.4676, 0.9074, 0.4676, 0.9074, 0.5324, 0.8426, 0.5324, 0.8426, 0.4676, 0.9074, 0.4676, 0.9074, 0.5324, 0.8426, 0.5324, 0.8426, 0.4676, 0.9074, 0.4676, 0.9074, 0.5324, 0.8426, 0.5324, 0.8426, 0.4676, 0.9074, 0.4676, 0.9074, 0.5324, 0.8426, 0.5324, 0.8426, 0.4676, 0.9074, 0.4676, 0.9074, 0.5324, 0.8426, 0.5324, 0.8426, 0.4676, 0.9074, 0.4676, 0.9074, 0.5324, 0.8426, 0.5324, 0.8426, 0.4676, 0.9074, 0.4676, 0.9074, 0.5324, 0.8426, 0.5324, 0.8426, 0.4676, 0.9074, 0.4676, 0.9074, 0.5324, 0.8426, 0.5324, 0.8426, 0.4676, 0.9074, 0.4676, 0.9074, 0.5324, 0.8426, 0.5324, 0.8426, 0.4676, 0.9074, 0.4676, 0.9074, 0.5324, 0.8426, 0.5324, 0.8426, 0.4676, 0.9074, 0.4676, 0.9074, 0.5324, 0.8426, 0.5324, 0.8426, 0.4676, 0.9074, 0.4676, 0.9074, 0.5324, 0.8426, 0.5324, 0.8426, 0.4676, 0.9074, 0.4676, 0.9074, 0.5324, 0.8426, 0.5324, 0.8426, 0.4676, 0.9074, 0.4676, 0.9074, 0.5324, 0.8426, 0.5324])
me_cone.materials.append(mat_gizmo)
me_cone.use_remesh_preserve_volume = False
me_cone.use_remesh_preserve_attributes = False
me_cone.use_mirror_vertex_groups = False
me_cone.update()

# ---- objects
ob_z_axis = bpy.data.objects.new('z_axis', me_cone_002)
ob_x_axis = bpy.data.objects.new('x_axis', me_cone_001)
ob_y_axis = bpy.data.objects.new('y_axis', me_cone)
ob_lamp = bpy.data.objects.new('Lamp', light_lamp)
ob_camera = bpy.data.objects.new('Camera', cam_camera)

# ---- transforms, parenting, visibility, modifiers, constraints
ob_z_axis.location = (0.0, 0.0, 0.0)
ob_z_axis.rotation_euler = (-1.564, 0.5908, -6.29)
ob_z_axis.lineart.crease_threshold = 0.0
ob_x_axis.location = (0.0, 0.0, 0.0)
ob_x_axis.rotation_euler = (-1.564, 0.5908, -1.578)
ob_x_axis.lineart.crease_threshold = 0.0
ob_y_axis.location = (0.0, 0.0, 0.0)
ob_y_axis.lineart.crease_threshold = 0.0
ob_lamp.location = (4.076, 1.005, 5.904)
ob_lamp.rotation_euler = (0.6503, 0.05522, 1.866)
ob_lamp.lock_rotations_4d = False
ob_lamp.empty_display_type = 'ARROWS'
ob_lamp.color = (0.0, 0.0, 0.0, 0.0)
ob_lamp.lineart.crease_threshold = 0.0
ob_camera.location = (7.481, -6.508, 5.344)
ob_camera.rotation_euler = (1.109, 0.01082, 0.8149)
ob_camera.lock_rotations_4d = False
ob_camera.empty_display_type = 'ARROWS'
ob_camera.color = (0.0, 0.0, 0.0, 0.0)
ob_camera.display_type = 'WIRE'
ob_camera.lineart.crease_threshold = 0.0

# ---- collection membership
col_collection_1.objects.link(ob_z_axis)
col_collection_1.objects.link(ob_x_axis)
col_collection_1.objects.link(ob_y_axis)
col_collection_1.objects.link(ob_lamp)
col_collection_1.objects.link(ob_camera)

# ---- scene / render settings (as saved in the file)
scene.camera = ob_y_axis
scene.frame_start = 1; scene.frame_end = 250; scene.frame_set(1)
scene.render.engine = 'BLENDER_EEVEE_NEXT'
scene.render.image_settings.color_mode = 'RGB'
scene.render.image_settings.compression = 90
scene.render.resolution_percentage = 50
scene.render.dither_intensity = 0.0
scene.cycles.use_denoising = False
scene.cycles.samples = 10
scene.cycles.sampling_pattern = 'TABULATED_SOBOL'
scene.cycles.light_sampling_threshold = 0.0
scene.cycles.use_adaptive_sampling = False
scene.cycles.use_light_tree = False
scene.cycles.blur_glossy = 0.0
scene.cycles.volume_bounces = 1
scene.cycles.pixel_filter_type = 'GAUSSIAN'
scene.cycles.sample_clamp_indirect = 0.0
scene.view_settings.view_transform = 'Standard'
bpy.context.view_layer.update()

# ---- added for rendering (the .blend has no active camera): camera
cam_auto = bpy.data.cameras.new('AutoCamera')
cam_auto.lens = 50.0
cam_auto.sensor_width = 36.0
cam_auto.clip_end = 1000.0
ob_auto_camera = bpy.data.objects.new('AutoCamera', cam_auto)
scene.collection.objects.link(ob_auto_camera)
ob_auto_camera.location = (4.26157, -3.59624, 3.54569)
ob_auto_camera.rotation_euler = (1.09748, -7.21219e-08, 0.694738)
scene.camera = ob_auto_camera
bpy.context.view_layer.update()
